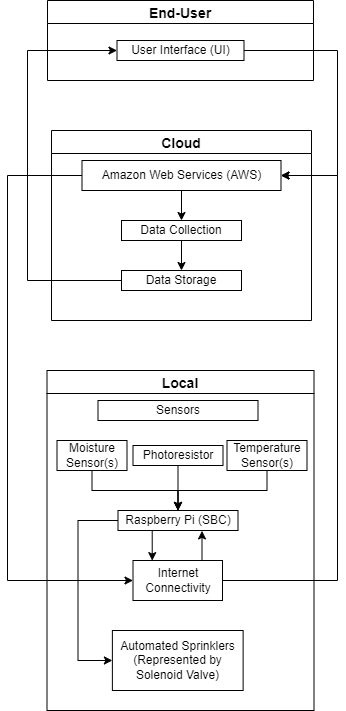

The diagram above was exported from draw.io. Its source (the exported page's mxGraphModel, read from the mxfile embedded in the PNG):
<mxGraphModel dx="1562" dy="845" grid="1" gridSize="10" guides="1" tooltips="1" connect="1" arrows="1" fold="1" page="1" pageScale="1" pageWidth="827" pageHeight="1169" math="0" shadow="0">
  <root>
    <mxCell id="WIyWlLk6GJQsqaUBKTNV-0" />
    <mxCell id="WIyWlLk6GJQsqaUBKTNV-1" parent="WIyWlLk6GJQsqaUBKTNV-0" />
    <mxCell id="VXNU7VUIcvng_BAEEgPz-9" value="Cloud" style="swimlane;fontStyle=1;startSize=23;fontSize=14;" parent="WIyWlLk6GJQsqaUBKTNV-1" vertex="1">
      <mxGeometry x="284" y="170" width="260" height="190" as="geometry" />
    </mxCell>
    <mxCell id="VXNU7VUIcvng_BAEEgPz-28" style="edgeStyle=orthogonalEdgeStyle;rounded=0;orthogonalLoop=1;jettySize=auto;html=1;" parent="VXNU7VUIcvng_BAEEgPz-9" source="VXNU7VUIcvng_BAEEgPz-1" target="VXNU7VUIcvng_BAEEgPz-12" edge="1">
      <mxGeometry relative="1" as="geometry" />
    </mxCell>
    <mxCell id="VXNU7VUIcvng_BAEEgPz-1" value="&lt;div&gt;&lt;span style=&quot;background-color: initial;&quot;&gt;Amazon Web Services (AWS)&lt;/span&gt;&lt;/div&gt;" style="rounded=0;whiteSpace=wrap;html=1;" parent="VXNU7VUIcvng_BAEEgPz-9" vertex="1">
      <mxGeometry x="30.5" y="30" width="199" height="30" as="geometry" />
    </mxCell>
    <mxCell id="VXNU7VUIcvng_BAEEgPz-30" value="" style="edgeStyle=orthogonalEdgeStyle;rounded=0;orthogonalLoop=1;jettySize=auto;html=1;" parent="VXNU7VUIcvng_BAEEgPz-9" source="VXNU7VUIcvng_BAEEgPz-12" target="VXNU7VUIcvng_BAEEgPz-29" edge="1">
      <mxGeometry relative="1" as="geometry" />
    </mxCell>
    <mxCell id="VXNU7VUIcvng_BAEEgPz-12" value="Data Collection" style="rounded=0;whiteSpace=wrap;html=1;" parent="VXNU7VUIcvng_BAEEgPz-9" vertex="1">
      <mxGeometry x="70" y="90" width="120" height="20" as="geometry" />
    </mxCell>
    <mxCell id="VXNU7VUIcvng_BAEEgPz-29" value="Data Storage" style="rounded=0;whiteSpace=wrap;html=1;" parent="VXNU7VUIcvng_BAEEgPz-9" vertex="1">
      <mxGeometry x="70" y="140" width="120" height="20" as="geometry" />
    </mxCell>
    <mxCell id="VXNU7VUIcvng_BAEEgPz-11" value="Local" style="swimlane;startSize=23;fontSize=14;" parent="WIyWlLk6GJQsqaUBKTNV-1" vertex="1">
      <mxGeometry x="279.5" y="410" width="267" height="340" as="geometry" />
    </mxCell>
    <mxCell id="VXNU7VUIcvng_BAEEgPz-42" style="edgeStyle=orthogonalEdgeStyle;rounded=0;orthogonalLoop=1;jettySize=auto;html=1;entryX=0;entryY=0.5;entryDx=0;entryDy=0;" parent="VXNU7VUIcvng_BAEEgPz-11" source="VXNU7VUIcvng_BAEEgPz-4" target="VXNU7VUIcvng_BAEEgPz-32" edge="1">
      <mxGeometry relative="1" as="geometry">
        <mxPoint x="40.5" y="300" as="targetPoint" />
        <Array as="points">
          <mxPoint x="31" y="150" />
          <mxPoint x="31" y="290" />
        </Array>
      </mxGeometry>
    </mxCell>
    <mxCell id="VXNU7VUIcvng_BAEEgPz-4" value="Raspberry Pi (SBC)" style="rounded=0;whiteSpace=wrap;html=1;" parent="VXNU7VUIcvng_BAEEgPz-11" vertex="1">
      <mxGeometry x="71" y="140" width="120" height="20" as="geometry" />
    </mxCell>
    <mxCell id="VXNU7VUIcvng_BAEEgPz-13" value="Sensors" style="rounded=0;whiteSpace=wrap;html=1;" parent="VXNU7VUIcvng_BAEEgPz-11" vertex="1">
      <mxGeometry x="51" y="30" width="160" height="20" as="geometry" />
    </mxCell>
    <mxCell id="VXNU7VUIcvng_BAEEgPz-17" value="" style="edgeStyle=orthogonalEdgeStyle;rounded=0;orthogonalLoop=1;jettySize=auto;html=1;" parent="VXNU7VUIcvng_BAEEgPz-11" source="VXNU7VUIcvng_BAEEgPz-14" target="VXNU7VUIcvng_BAEEgPz-4" edge="1">
      <mxGeometry relative="1" as="geometry" />
    </mxCell>
    <mxCell id="VXNU7VUIcvng_BAEEgPz-14" value="Moisture Sensor(s)" style="rounded=0;whiteSpace=wrap;html=1;" parent="VXNU7VUIcvng_BAEEgPz-11" vertex="1">
      <mxGeometry x="10" y="70" width="70" height="30" as="geometry" />
    </mxCell>
    <mxCell id="VXNU7VUIcvng_BAEEgPz-18" value="" style="edgeStyle=orthogonalEdgeStyle;rounded=0;orthogonalLoop=1;jettySize=auto;html=1;" parent="VXNU7VUIcvng_BAEEgPz-11" source="VXNU7VUIcvng_BAEEgPz-16" target="VXNU7VUIcvng_BAEEgPz-4" edge="1">
      <mxGeometry relative="1" as="geometry" />
    </mxCell>
    <mxCell id="VXNU7VUIcvng_BAEEgPz-16" value="Photoresistor" style="rounded=0;whiteSpace=wrap;html=1;" parent="VXNU7VUIcvng_BAEEgPz-11" vertex="1">
      <mxGeometry x="86" y="75" width="90" height="20" as="geometry" />
    </mxCell>
    <mxCell id="VXNU7VUIcvng_BAEEgPz-19" value="" style="edgeStyle=orthogonalEdgeStyle;rounded=0;orthogonalLoop=1;jettySize=auto;html=1;" parent="VXNU7VUIcvng_BAEEgPz-11" source="VXNU7VUIcvng_BAEEgPz-15" target="VXNU7VUIcvng_BAEEgPz-4" edge="1">
      <mxGeometry relative="1" as="geometry" />
    </mxCell>
    <mxCell id="VXNU7VUIcvng_BAEEgPz-15" value="Temperature Sensor(s)" style="rounded=0;whiteSpace=wrap;html=1;" parent="VXNU7VUIcvng_BAEEgPz-11" vertex="1">
      <mxGeometry x="180" y="70" width="80" height="30" as="geometry" />
    </mxCell>
    <mxCell id="VXNU7VUIcvng_BAEEgPz-20" value="Internet Connectivity" style="rounded=0;whiteSpace=wrap;html=1;" parent="VXNU7VUIcvng_BAEEgPz-11" vertex="1">
      <mxGeometry x="86" y="190" width="89.5" height="40" as="geometry" />
    </mxCell>
    <mxCell id="VXNU7VUIcvng_BAEEgPz-32" value="Automated Sprinklers&lt;div&gt;(Represented by Solenoid Valve)&lt;/div&gt;" style="rounded=0;whiteSpace=wrap;html=1;" parent="VXNU7VUIcvng_BAEEgPz-11" vertex="1">
      <mxGeometry x="65.38" y="260" width="130.75" height="60" as="geometry" />
    </mxCell>
    <mxCell id="VXNU7VUIcvng_BAEEgPz-40" style="edgeStyle=orthogonalEdgeStyle;rounded=0;orthogonalLoop=1;jettySize=auto;html=1;exitX=0.75;exitY=0;exitDx=0;exitDy=0;entryX=0.7;entryY=1.02;entryDx=0;entryDy=0;entryPerimeter=0;" parent="VXNU7VUIcvng_BAEEgPz-11" source="VXNU7VUIcvng_BAEEgPz-20" target="VXNU7VUIcvng_BAEEgPz-4" edge="1">
      <mxGeometry relative="1" as="geometry" />
    </mxCell>
    <mxCell id="VXNU7VUIcvng_BAEEgPz-41" style="edgeStyle=orthogonalEdgeStyle;rounded=0;orthogonalLoop=1;jettySize=auto;html=1;exitX=0.25;exitY=1;exitDx=0;exitDy=0;entryX=0.215;entryY=0.003;entryDx=0;entryDy=0;entryPerimeter=0;" parent="VXNU7VUIcvng_BAEEgPz-11" source="VXNU7VUIcvng_BAEEgPz-4" target="VXNU7VUIcvng_BAEEgPz-20" edge="1">
      <mxGeometry relative="1" as="geometry" />
    </mxCell>
    <mxCell id="VXNU7VUIcvng_BAEEgPz-10" value="End-User" style="swimlane;fontSize=14;" parent="WIyWlLk6GJQsqaUBKTNV-1" vertex="1">
      <mxGeometry x="280" y="40" width="266" height="80" as="geometry" />
    </mxCell>
    <mxCell id="VXNU7VUIcvng_BAEEgPz-0" value="&lt;div style=&quot;&quot;&gt;&lt;span style=&quot;background-color: initial;&quot;&gt;User Interface (UI)&lt;/span&gt;&lt;/div&gt;" style="rounded=0;whiteSpace=wrap;html=1;" parent="VXNU7VUIcvng_BAEEgPz-10" vertex="1">
      <mxGeometry x="69.5" y="40" width="127" height="20" as="geometry" />
    </mxCell>
    <mxCell id="VXNU7VUIcvng_BAEEgPz-23" style="edgeStyle=orthogonalEdgeStyle;rounded=0;orthogonalLoop=1;jettySize=auto;html=1;entryX=1;entryY=0.5;entryDx=0;entryDy=0;" parent="WIyWlLk6GJQsqaUBKTNV-1" source="VXNU7VUIcvng_BAEEgPz-20" target="VXNU7VUIcvng_BAEEgPz-1" edge="1">
      <mxGeometry relative="1" as="geometry">
        <mxPoint x="550" y="210" as="targetPoint" />
        <Array as="points">
          <mxPoint x="570" y="620" />
          <mxPoint x="570" y="215" />
        </Array>
      </mxGeometry>
    </mxCell>
    <mxCell id="VXNU7VUIcvng_BAEEgPz-31" style="edgeStyle=orthogonalEdgeStyle;rounded=0;orthogonalLoop=1;jettySize=auto;html=1;entryX=0;entryY=0.5;entryDx=0;entryDy=0;" parent="WIyWlLk6GJQsqaUBKTNV-1" source="VXNU7VUIcvng_BAEEgPz-29" target="VXNU7VUIcvng_BAEEgPz-0" edge="1">
      <mxGeometry relative="1" as="geometry">
        <mxPoint x="250" y="90" as="targetPoint" />
        <Array as="points">
          <mxPoint x="260" y="320" />
          <mxPoint x="260" y="90" />
        </Array>
      </mxGeometry>
    </mxCell>
    <mxCell id="VXNU7VUIcvng_BAEEgPz-37" style="edgeStyle=orthogonalEdgeStyle;rounded=0;orthogonalLoop=1;jettySize=auto;html=1;entryX=1;entryY=0.5;entryDx=0;entryDy=0;" parent="WIyWlLk6GJQsqaUBKTNV-1" source="VXNU7VUIcvng_BAEEgPz-0" target="VXNU7VUIcvng_BAEEgPz-1" edge="1">
      <mxGeometry relative="1" as="geometry">
        <mxPoint x="630.0000000000002" y="220" as="targetPoint" />
        <Array as="points">
          <mxPoint x="570" y="90" />
          <mxPoint x="570" y="215" />
        </Array>
      </mxGeometry>
    </mxCell>
    <mxCell id="VXNU7VUIcvng_BAEEgPz-38" style="edgeStyle=orthogonalEdgeStyle;rounded=0;orthogonalLoop=1;jettySize=auto;html=1;entryX=0;entryY=0.5;entryDx=0;entryDy=0;" parent="WIyWlLk6GJQsqaUBKTNV-1" source="VXNU7VUIcvng_BAEEgPz-1" target="VXNU7VUIcvng_BAEEgPz-20" edge="1">
      <mxGeometry relative="1" as="geometry">
        <mxPoint x="340" y="620" as="targetPoint" />
        <Array as="points">
          <mxPoint x="240" y="215" />
          <mxPoint x="240" y="620" />
        </Array>
      </mxGeometry>
    </mxCell>
  </root>
</mxGraphModel>